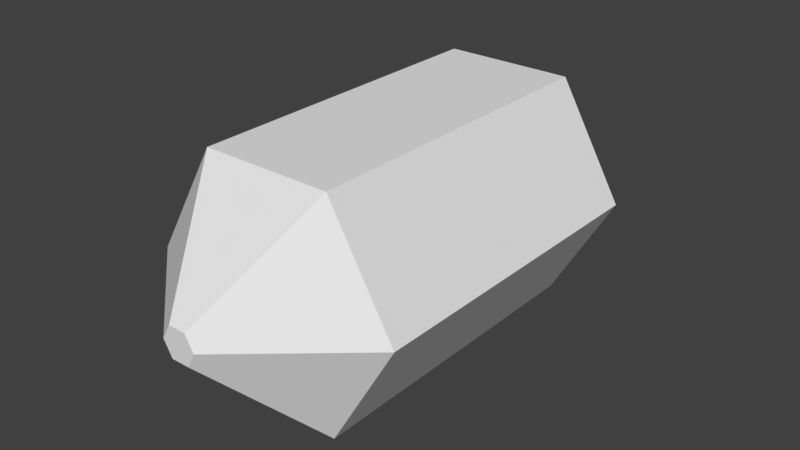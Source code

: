 # Source: PowerCrystal.blend  (saved by Blender 2.79.0; exported with 4.5.12 LTS)
import bpy
from mathutils import Matrix  # noqa: F401  (used for matrix-valued properties, if any)

bpy.ops.wm.read_factory_settings(use_empty=True)
scene = bpy.context.scene
scene.name = 'Scene'

# ---- collections
col_collection_1 = bpy.data.collections.new('Collection 1'); scene.collection.children.link(col_collection_1)

# ---- world
world_world = bpy.data.worlds.new('World'); scene.world = world_world
world_world.color = (0.05088, 0.05088, 0.05088)
world_world.use_sun_shadow = False
world_world.sun_shadow_jitter_overblur = 0.0
world_world.cycles.sampling_method = 'MANUAL'

# ---- meshes
me_crystal = bpy.data.meshes.new('crystal')
me_crystal.from_pydata([(0.1259, -0.2159, -0.22), (0.1259, 0.4191, -0.22), (0.2529, -0.2159, 0.0), (0.2529, 0.4191, 0.0), (-0.1281, -0.2159, -0.22), (-0.1281, 0.4191, -0.22), (-0.2551, -0.2159, 0.0), (-0.2551, 0.4191, 0.0), (-0.1281, -0.2159, 0.22), (-0.1281, 0.4191, 0.22), (0.1259, -0.2159, 0.22), (0.1259, 0.4191, 0.22), (-0.01815, 0.6096, -0.02947), (-0.03516, 0.6096, 0.0), (0.01588, 0.6096, -0.02947), (-0.01815, 0.6096, 0.02947), (0.0329, 0.6096, 0.0), (0.01588, 0.6096, 0.02947), (0.01588, -0.4064, 0.02947), (-0.01815, -0.4064, 0.02947), (0.0329, -0.4064, 0.0), (-0.03516, -0.4064, 0.0), (0.01588, -0.4064, -0.02947), (-0.01815, -0.4064, -0.02947), (0.01588, -0.4064, 0.02947), (-0.01815, -0.4064, -0.02947), (-0.03516, -0.4064, 0.0), (0.0329, -0.4064, 0.0), (0.01588, -0.4064, 0.02947), (0.01588, -0.4064, -0.02947)], [], [(0, 1, 2), (2, 1, 3), (4, 5, 0), (0, 5, 1), (6, 7, 4), (4, 7, 5), (8, 9, 6), (6, 9, 7), (10, 11, 8), (8, 11, 9), (2, 3, 10), (10, 3, 11), (12, 13, 14), (14, 13, 15), (14, 15, 16), (16, 15, 17), (18, 19, 20), (20, 19, 21), (20, 21, 22), (22, 21, 23), (19, 8, 21), (21, 8, 6), (24, 10, 19), (19, 10, 8), (4, 25, 6), (6, 25, 26), (27, 2, 28), (28, 2, 10), (0, 22, 4), (4, 22, 25), (29, 0, 27), (27, 0, 2), (1, 14, 3), (3, 14, 16), (5, 12, 1), (1, 12, 14), (17, 11, 16), (16, 11, 3), (7, 13, 5), (5, 13, 12), (15, 9, 17), (17, 9, 11), (9, 15, 7), (7, 15, 13)])
me_crystal.use_remesh_preserve_volume = False
me_crystal.use_remesh_preserve_attributes = False
me_crystal.use_mirror_vertex_groups = False
me_crystal.update()

# ---- objects
ob_crystal = bpy.data.objects.new('crystal', me_crystal)

# ---- transforms, parenting, visibility, modifiers, constraints
ob_crystal.location = (0.0, 0.0, 0.0)
ob_crystal.lineart.crease_threshold = 0.0

# ---- collection membership
col_collection_1.objects.link(ob_crystal)

# ---- scene / render settings (as saved in the file)
scene.frame_start = 1; scene.frame_end = 250; scene.frame_set(1)
scene.render.engine = 'BLENDER_EEVEE_NEXT'
scene.render.resolution_percentage = 50
scene.render.dither_intensity = 0.0
scene.cycles.use_denoising = False
scene.cycles.samples = 128
scene.cycles.sampling_pattern = 'TABULATED_SOBOL'
scene.cycles.use_adaptive_sampling = False
scene.cycles.use_light_tree = False
scene.cycles.blur_glossy = 0.0
scene.cycles.sample_clamp_indirect = 0.0
scene.view_settings.view_transform = 'Standard'
bpy.context.view_layer.update()

# ---- added for rendering (the .blend has no active camera and no usable light): camera, sun
cam_auto = bpy.data.cameras.new('AutoCamera')
cam_auto.lens = 50.0
cam_auto.sensor_width = 36.0
cam_auto.clip_end = 1000.0
ob_auto_camera = bpy.data.objects.new('AutoCamera', cam_auto)
scene.collection.objects.link(ob_auto_camera)
ob_auto_camera.location = (1.12592, -1.25086, 0.901643)
ob_auto_camera.rotation_euler = (1.09748, -7.21219e-08, 0.694738)
scene.camera = ob_auto_camera
light_auto_sun = bpy.data.lights.new('AutoSun', 'SUN')
light_auto_sun.energy = 3.0
light_auto_sun.angle = 0.0523599
ob_auto_sun = bpy.data.objects.new('AutoSun', light_auto_sun)
scene.collection.objects.link(ob_auto_sun)
ob_auto_sun.rotation_euler = (0.872665, 0.174533, 0.523599)
bpy.context.view_layer.update()
